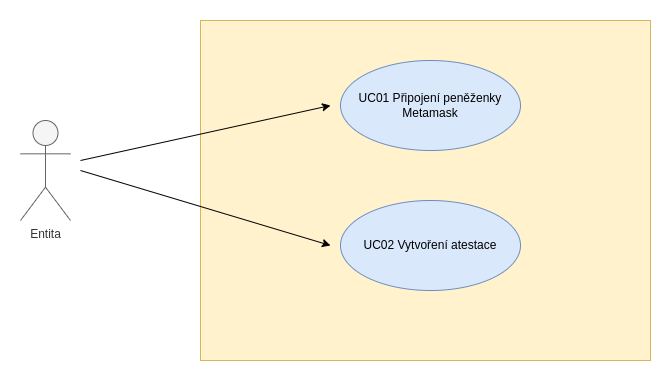

The diagram above was exported from draw.io. Its source (the exported page's mxGraphModel, read from the mxfile embedded in the PNG):
<mxGraphModel dx="1434" dy="759" grid="1" gridSize="10" guides="1" tooltips="1" connect="1" arrows="1" fold="1" page="1" pageScale="1" pageWidth="827" pageHeight="1169" math="0" shadow="0">
  <root>
    <mxCell id="0" />
    <mxCell id="1" parent="0" />
    <mxCell id="2" value="" style="rounded=0;whiteSpace=wrap;html=1;fillColor=#fff2cc;strokeColor=#d6b656;" vertex="1" parent="1">
      <mxGeometry x="270" y="30" width="450" height="340" as="geometry" />
    </mxCell>
    <mxCell id="3" style="rounded=0;orthogonalLoop=1;jettySize=auto;html=1;" edge="1" parent="1">
      <mxGeometry relative="1" as="geometry">
        <mxPoint x="150" y="180" as="sourcePoint" />
        <mxPoint x="400" y="255" as="targetPoint" />
      </mxGeometry>
    </mxCell>
    <mxCell id="4" value="Entita" style="shape=umlActor;verticalLabelPosition=bottom;verticalAlign=top;html=1;outlineConnect=0;fillColor=#f5f5f5;strokeColor=#666666;fontColor=#333333;" vertex="1" parent="1">
      <mxGeometry x="90" y="130" width="50" height="100" as="geometry" />
    </mxCell>
    <mxCell id="5" value="UC01 Připojení peněženky Metamask" style="ellipse;whiteSpace=wrap;html=1;fillColor=#dae8fc;strokeColor=#6c8ebf;" vertex="1" parent="1">
      <mxGeometry x="410" y="70" width="180" height="90" as="geometry" />
    </mxCell>
    <mxCell id="6" style="rounded=0;orthogonalLoop=1;jettySize=auto;html=1;" edge="1" parent="1">
      <mxGeometry relative="1" as="geometry">
        <mxPoint x="150" y="170" as="sourcePoint" />
        <mxPoint x="400" y="115" as="targetPoint" />
      </mxGeometry>
    </mxCell>
    <mxCell id="7" value="UC02 Vytvoření atestace" style="ellipse;whiteSpace=wrap;html=1;fillColor=#dae8fc;strokeColor=#6c8ebf;" vertex="1" parent="1">
      <mxGeometry x="410" y="210" width="180" height="90" as="geometry" />
    </mxCell>
  </root>
</mxGraphModel>